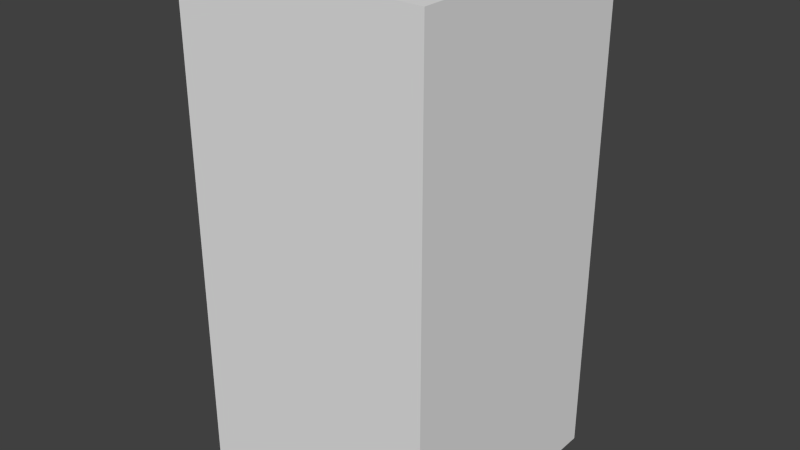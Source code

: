 # Source: greenStopSix.blend  (saved by Blender 2.68.0; exported with 4.5.12 LTS)
import bpy
from mathutils import Matrix  # noqa: F401  (used for matrix-valued properties, if any)

bpy.ops.wm.read_factory_settings(use_empty=True)
scene = bpy.context.scene
scene.name = 'Scene'

# ---- collections
col_collection_1 = bpy.data.collections.new('Collection 1'); scene.collection.children.link(col_collection_1)

# ---- world
world_world = bpy.data.worlds.new('World'); scene.world = world_world
world_world.color = (0.05088, 0.05088, 0.05088)
world_world.use_sun_shadow = False
world_world.sun_shadow_jitter_overblur = 0.0
world_world.cycles.sampling_method = 'MANUAL'
world_world.cycles.sample_map_resolution = 256

# ---- meshes
me_greenstopsix = bpy.data.meshes.new('greenStopSix')
me_greenstopsix.from_pydata([(-0.5, -0.5, -1.0), (-0.5, 0.5, -1.0), (0.5, 0.5, -1.0), (0.5, -0.5, -1.0), (-0.5, -0.5, 1.0), (-0.5, 0.5, 1.0), (0.5, 0.5, 1.0), (0.5, -0.5, 1.0)], [], [(4, 5, 1, 0), (5, 6, 2, 1), (6, 7, 3, 2), (7, 4, 0, 3), (0, 1, 2, 3), (7, 6, 5, 4)])
me_greenstopsix.use_remesh_preserve_volume = False
me_greenstopsix.use_remesh_preserve_attributes = False
me_greenstopsix.use_mirror_vertex_groups = False
me_greenstopsix.update()

# ---- objects
ob_greenstopsix = bpy.data.objects.new('greenStopSix', me_greenstopsix)

# ---- transforms, parenting, visibility, modifiers, constraints
ob_greenstopsix.location = (0.0, 0.0, 0.0)
ob_greenstopsix.lineart.crease_threshold = 0.0

# ---- collection membership
col_collection_1.objects.link(ob_greenstopsix)

# ---- scene / render settings (as saved in the file)
scene.frame_start = 1; scene.frame_end = 250; scene.frame_set(1)
scene.render.engine = 'BLENDER_EEVEE_NEXT'
scene.render.image_settings.color_mode = 'RGB'
scene.render.image_settings.compression = 90
scene.render.resolution_percentage = 50
scene.render.dither_intensity = 0.0
scene.cycles.use_denoising = False
scene.cycles.samples = 10
scene.cycles.sampling_pattern = 'TABULATED_SOBOL'
scene.cycles.light_sampling_threshold = 0.0
scene.cycles.use_adaptive_sampling = False
scene.cycles.use_light_tree = False
scene.cycles.blur_glossy = 0.0
scene.cycles.volume_bounces = 1
scene.cycles.pixel_filter_type = 'GAUSSIAN'
scene.cycles.sample_clamp_indirect = 0.0
scene.view_settings.view_transform = 'Standard'
bpy.context.view_layer.update()

# ---- added for rendering (the .blend has no active camera and no usable light): camera, sun
cam_auto = bpy.data.cameras.new('AutoCamera')
cam_auto.lens = 50.0
cam_auto.sensor_width = 36.0
cam_auto.clip_end = 1000.0
ob_auto_camera = bpy.data.objects.new('AutoCamera', cam_auto)
scene.collection.objects.link(ob_auto_camera)
ob_auto_camera.location = (2.26633, -2.71959, 1.81306)
ob_auto_camera.rotation_euler = (1.09748, -7.21219e-08, 0.694738)
scene.camera = ob_auto_camera
light_auto_sun = bpy.data.lights.new('AutoSun', 'SUN')
light_auto_sun.energy = 3.0
light_auto_sun.angle = 0.0523599
ob_auto_sun = bpy.data.objects.new('AutoSun', light_auto_sun)
scene.collection.objects.link(ob_auto_sun)
ob_auto_sun.rotation_euler = (0.872665, 0.174533, 0.523599)
bpy.context.view_layer.update()
